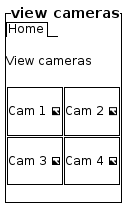

The diagram above was rendered by PlantUML. Its source (embedded in the PNG):
@startsalt

{^==view cameras
    {/ Home }

    .
    View cameras
    .
    {
        {+
            .
            Cam 1 <&image>
            .
        } | {+
            .
            Cam 2 <&image>
            .
        }
        {+
            .
            Cam 3 <&image>
            .
        } | {+
            .
            Cam 4 <&image>
            .
        }
    }
    .
}

@endsalt